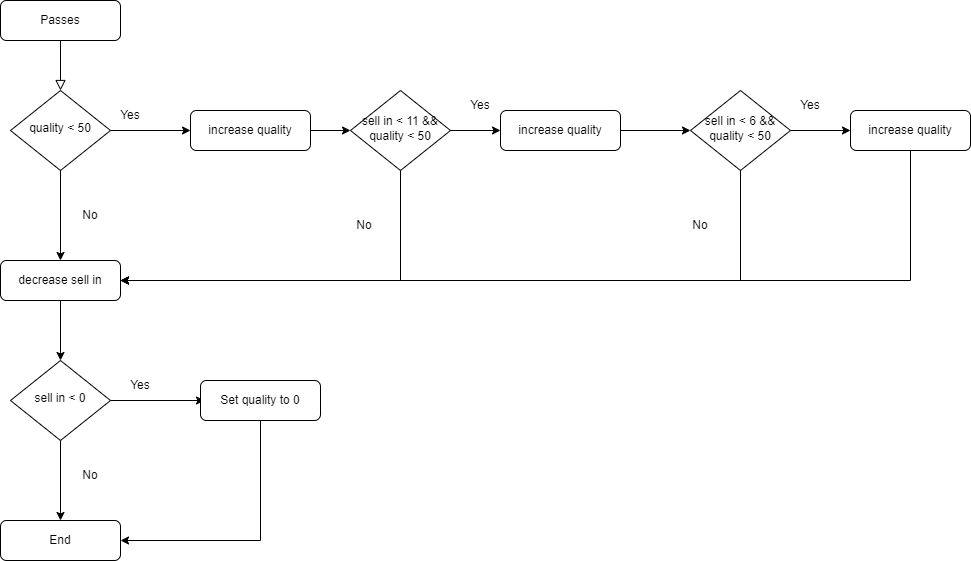

The diagram above was exported from draw.io. Its source (the exported page's mxGraphModel, read from the mxfile embedded in the PNG):
<mxGraphModel dx="1038" dy="563" grid="1" gridSize="10" guides="1" tooltips="1" connect="1" arrows="1" fold="1" page="1" pageScale="1" pageWidth="827" pageHeight="1169" math="0" shadow="0">
  <root>
    <mxCell id="0" />
    <mxCell id="1" parent="0" />
    <mxCell id="2" value="" style="rounded=0;html=1;jettySize=auto;orthogonalLoop=1;fontSize=11;endArrow=block;endFill=0;endSize=8;strokeWidth=1;shadow=0;labelBackgroundColor=none;edgeStyle=orthogonalEdgeStyle;" edge="1" source="3" target="4" parent="1">
      <mxGeometry relative="1" as="geometry" />
    </mxCell>
    <mxCell id="3" value="Passes" style="rounded=1;whiteSpace=wrap;html=1;fontSize=12;glass=0;strokeWidth=1;shadow=0;" vertex="1" parent="1">
      <mxGeometry x="130" y="800" width="120" height="40" as="geometry" />
    </mxCell>
    <mxCell id="4" value="quality &amp;lt; 50" style="rhombus;whiteSpace=wrap;html=1;shadow=0;fontFamily=Helvetica;fontSize=12;align=center;strokeWidth=1;spacing=6;spacingTop=-4;" vertex="1" parent="1">
      <mxGeometry x="140" y="890" width="100" height="80" as="geometry" />
    </mxCell>
    <mxCell id="5" value="increase quality" style="rounded=1;whiteSpace=wrap;html=1;fontSize=12;glass=0;strokeWidth=1;shadow=0;" vertex="1" parent="1">
      <mxGeometry x="320" y="910" width="120" height="40" as="geometry" />
    </mxCell>
    <mxCell id="6" value="decrease sell in" style="rounded=1;whiteSpace=wrap;html=1;fontSize=12;glass=0;strokeWidth=1;shadow=0;" vertex="1" parent="1">
      <mxGeometry x="130" y="1060" width="120" height="40" as="geometry" />
    </mxCell>
    <mxCell id="7" value="sell in &amp;lt; 0" style="rhombus;whiteSpace=wrap;html=1;shadow=0;fontFamily=Helvetica;fontSize=12;align=center;strokeWidth=1;spacing=6;spacingTop=-4;" vertex="1" parent="1">
      <mxGeometry x="140" y="1160" width="100" height="80" as="geometry" />
    </mxCell>
    <mxCell id="8" value="" style="endArrow=classic;html=1;rounded=0;" edge="1" source="6" target="7" parent="1">
      <mxGeometry width="50" height="50" relative="1" as="geometry">
        <mxPoint x="270" y="1260" as="sourcePoint" />
        <mxPoint x="320" y="1210" as="targetPoint" />
      </mxGeometry>
    </mxCell>
    <mxCell id="9" value="" style="endArrow=classic;html=1;rounded=0;" edge="1" source="7" target="18" parent="1">
      <mxGeometry width="50" height="50" relative="1" as="geometry">
        <mxPoint x="350" y="1170" as="sourcePoint" />
        <mxPoint x="190" y="1310" as="targetPoint" />
      </mxGeometry>
    </mxCell>
    <mxCell id="10" value="" style="endArrow=classic;html=1;rounded=0;" edge="1" source="4" target="6" parent="1">
      <mxGeometry width="50" height="50" relative="1" as="geometry">
        <mxPoint x="360" y="1210" as="sourcePoint" />
        <mxPoint x="410" y="1160" as="targetPoint" />
      </mxGeometry>
    </mxCell>
    <mxCell id="11" value="" style="endArrow=classic;html=1;rounded=0;" edge="1" source="4" target="5" parent="1">
      <mxGeometry width="50" height="50" relative="1" as="geometry">
        <mxPoint x="470" y="1210" as="sourcePoint" />
        <mxPoint x="520" y="1160" as="targetPoint" />
      </mxGeometry>
    </mxCell>
    <mxCell id="12" value="No" style="text;html=1;strokeColor=none;fillColor=none;align=center;verticalAlign=middle;whiteSpace=wrap;rounded=0;" vertex="1" parent="1">
      <mxGeometry x="190" y="1000" width="60" height="30" as="geometry" />
    </mxCell>
    <mxCell id="13" value="Yes" style="text;html=1;strokeColor=none;fillColor=none;align=center;verticalAlign=middle;whiteSpace=wrap;rounded=0;" vertex="1" parent="1">
      <mxGeometry x="230" y="900" width="60" height="30" as="geometry" />
    </mxCell>
    <mxCell id="14" value="No" style="text;html=1;strokeColor=none;fillColor=none;align=center;verticalAlign=middle;whiteSpace=wrap;rounded=0;" vertex="1" parent="1">
      <mxGeometry x="190" y="1260" width="60" height="30" as="geometry" />
    </mxCell>
    <mxCell id="15" value="" style="endArrow=classic;html=1;rounded=0;" edge="1" source="7" parent="1">
      <mxGeometry width="50" height="50" relative="1" as="geometry">
        <mxPoint x="430" y="1200" as="sourcePoint" />
        <mxPoint x="334" y="1200" as="targetPoint" />
      </mxGeometry>
    </mxCell>
    <mxCell id="16" value="Yes" style="text;html=1;strokeColor=none;fillColor=none;align=center;verticalAlign=middle;whiteSpace=wrap;rounded=0;" vertex="1" parent="1">
      <mxGeometry x="240" y="1170" width="60" height="30" as="geometry" />
    </mxCell>
    <mxCell id="17" value="Set quality to 0" style="rounded=1;whiteSpace=wrap;html=1;fontSize=12;glass=0;strokeWidth=1;shadow=0;" vertex="1" parent="1">
      <mxGeometry x="330" y="1180" width="120" height="40" as="geometry" />
    </mxCell>
    <mxCell id="18" value="End" style="rounded=1;whiteSpace=wrap;html=1;fontSize=12;glass=0;strokeWidth=1;shadow=0;" vertex="1" parent="1">
      <mxGeometry x="130" y="1320" width="120" height="40" as="geometry" />
    </mxCell>
    <mxCell id="19" value="sell in &amp;lt; 11 &amp;amp;&amp;amp; quality &amp;lt; 50" style="rhombus;whiteSpace=wrap;html=1;shadow=0;fontFamily=Helvetica;fontSize=12;align=center;strokeWidth=1;spacing=6;spacingTop=-4;" vertex="1" parent="1">
      <mxGeometry x="480" y="890" width="100" height="80" as="geometry" />
    </mxCell>
    <mxCell id="20" value="" style="endArrow=classic;html=1;rounded=0;" edge="1" source="5" target="19" parent="1">
      <mxGeometry width="50" height="50" relative="1" as="geometry">
        <mxPoint x="470" y="1030" as="sourcePoint" />
        <mxPoint x="520" y="980" as="targetPoint" />
      </mxGeometry>
    </mxCell>
    <mxCell id="21" value="increase quality" style="rounded=1;whiteSpace=wrap;html=1;fontSize=12;glass=0;strokeWidth=1;shadow=0;" vertex="1" parent="1">
      <mxGeometry x="630" y="910" width="120" height="40" as="geometry" />
    </mxCell>
    <mxCell id="22" value="" style="endArrow=classic;html=1;rounded=0;" edge="1" source="19" target="21" parent="1">
      <mxGeometry width="50" height="50" relative="1" as="geometry">
        <mxPoint x="580" y="1040" as="sourcePoint" />
        <mxPoint x="630" y="990" as="targetPoint" />
      </mxGeometry>
    </mxCell>
    <mxCell id="23" value="Yes" style="text;html=1;strokeColor=none;fillColor=none;align=center;verticalAlign=middle;whiteSpace=wrap;rounded=0;" vertex="1" parent="1">
      <mxGeometry x="580" y="890" width="60" height="30" as="geometry" />
    </mxCell>
    <mxCell id="24" value="sell in &amp;lt; 6 &amp;amp;&amp;amp; quality &amp;lt; 50" style="rhombus;whiteSpace=wrap;html=1;shadow=0;fontFamily=Helvetica;fontSize=12;align=center;strokeWidth=1;spacing=6;spacingTop=-4;" vertex="1" parent="1">
      <mxGeometry x="820" y="890" width="100" height="80" as="geometry" />
    </mxCell>
    <mxCell id="25" value="" style="endArrow=classic;html=1;rounded=0;" edge="1" source="21" target="24" parent="1">
      <mxGeometry width="50" height="50" relative="1" as="geometry">
        <mxPoint x="800" y="1080" as="sourcePoint" />
        <mxPoint x="850" y="1030" as="targetPoint" />
      </mxGeometry>
    </mxCell>
    <mxCell id="26" value="Yes" style="text;html=1;strokeColor=none;fillColor=none;align=center;verticalAlign=middle;whiteSpace=wrap;rounded=0;" vertex="1" parent="1">
      <mxGeometry x="910" y="890" width="60" height="30" as="geometry" />
    </mxCell>
    <mxCell id="27" value="increase quality" style="rounded=1;whiteSpace=wrap;html=1;fontSize=12;glass=0;strokeWidth=1;shadow=0;" vertex="1" parent="1">
      <mxGeometry x="980" y="910" width="120" height="40" as="geometry" />
    </mxCell>
    <mxCell id="28" value="" style="endArrow=classic;html=1;rounded=0;" edge="1" source="24" target="27" parent="1">
      <mxGeometry width="50" height="50" relative="1" as="geometry">
        <mxPoint x="890" y="1060" as="sourcePoint" />
        <mxPoint x="940" y="1010" as="targetPoint" />
      </mxGeometry>
    </mxCell>
    <mxCell id="29" value="" style="endArrow=classic;html=1;rounded=0;" edge="1" source="19" target="6" parent="1">
      <mxGeometry width="50" height="50" relative="1" as="geometry">
        <mxPoint x="730" y="1110" as="sourcePoint" />
        <mxPoint x="780" y="1060" as="targetPoint" />
        <Array as="points">
          <mxPoint x="530" y="1080" />
        </Array>
      </mxGeometry>
    </mxCell>
    <mxCell id="30" value="No" style="text;html=1;strokeColor=none;fillColor=none;align=center;verticalAlign=middle;whiteSpace=wrap;rounded=0;" vertex="1" parent="1">
      <mxGeometry x="464" y="1010" width="60" height="30" as="geometry" />
    </mxCell>
    <mxCell id="31" value="" style="endArrow=classic;html=1;rounded=0;" edge="1" source="24" target="6" parent="1">
      <mxGeometry width="50" height="50" relative="1" as="geometry">
        <mxPoint x="850" y="1100" as="sourcePoint" />
        <mxPoint x="900" y="1050" as="targetPoint" />
        <Array as="points">
          <mxPoint x="870" y="1080" />
        </Array>
      </mxGeometry>
    </mxCell>
    <mxCell id="32" value="No" style="text;html=1;strokeColor=none;fillColor=none;align=center;verticalAlign=middle;whiteSpace=wrap;rounded=0;" vertex="1" parent="1">
      <mxGeometry x="800" y="1010" width="60" height="30" as="geometry" />
    </mxCell>
    <mxCell id="33" value="" style="endArrow=classic;html=1;rounded=0;" edge="1" source="27" target="6" parent="1">
      <mxGeometry width="50" height="50" relative="1" as="geometry">
        <mxPoint x="1110" y="1130" as="sourcePoint" />
        <mxPoint x="1160" y="1080" as="targetPoint" />
        <Array as="points">
          <mxPoint x="1040" y="1080" />
        </Array>
      </mxGeometry>
    </mxCell>
    <mxCell id="34" value="" style="endArrow=classic;html=1;rounded=0;" edge="1" source="17" target="18" parent="1">
      <mxGeometry width="50" height="50" relative="1" as="geometry">
        <mxPoint x="360" y="1310" as="sourcePoint" />
        <mxPoint x="410" y="1260" as="targetPoint" />
        <Array as="points">
          <mxPoint x="390" y="1340" />
        </Array>
      </mxGeometry>
    </mxCell>
  </root>
</mxGraphModel>